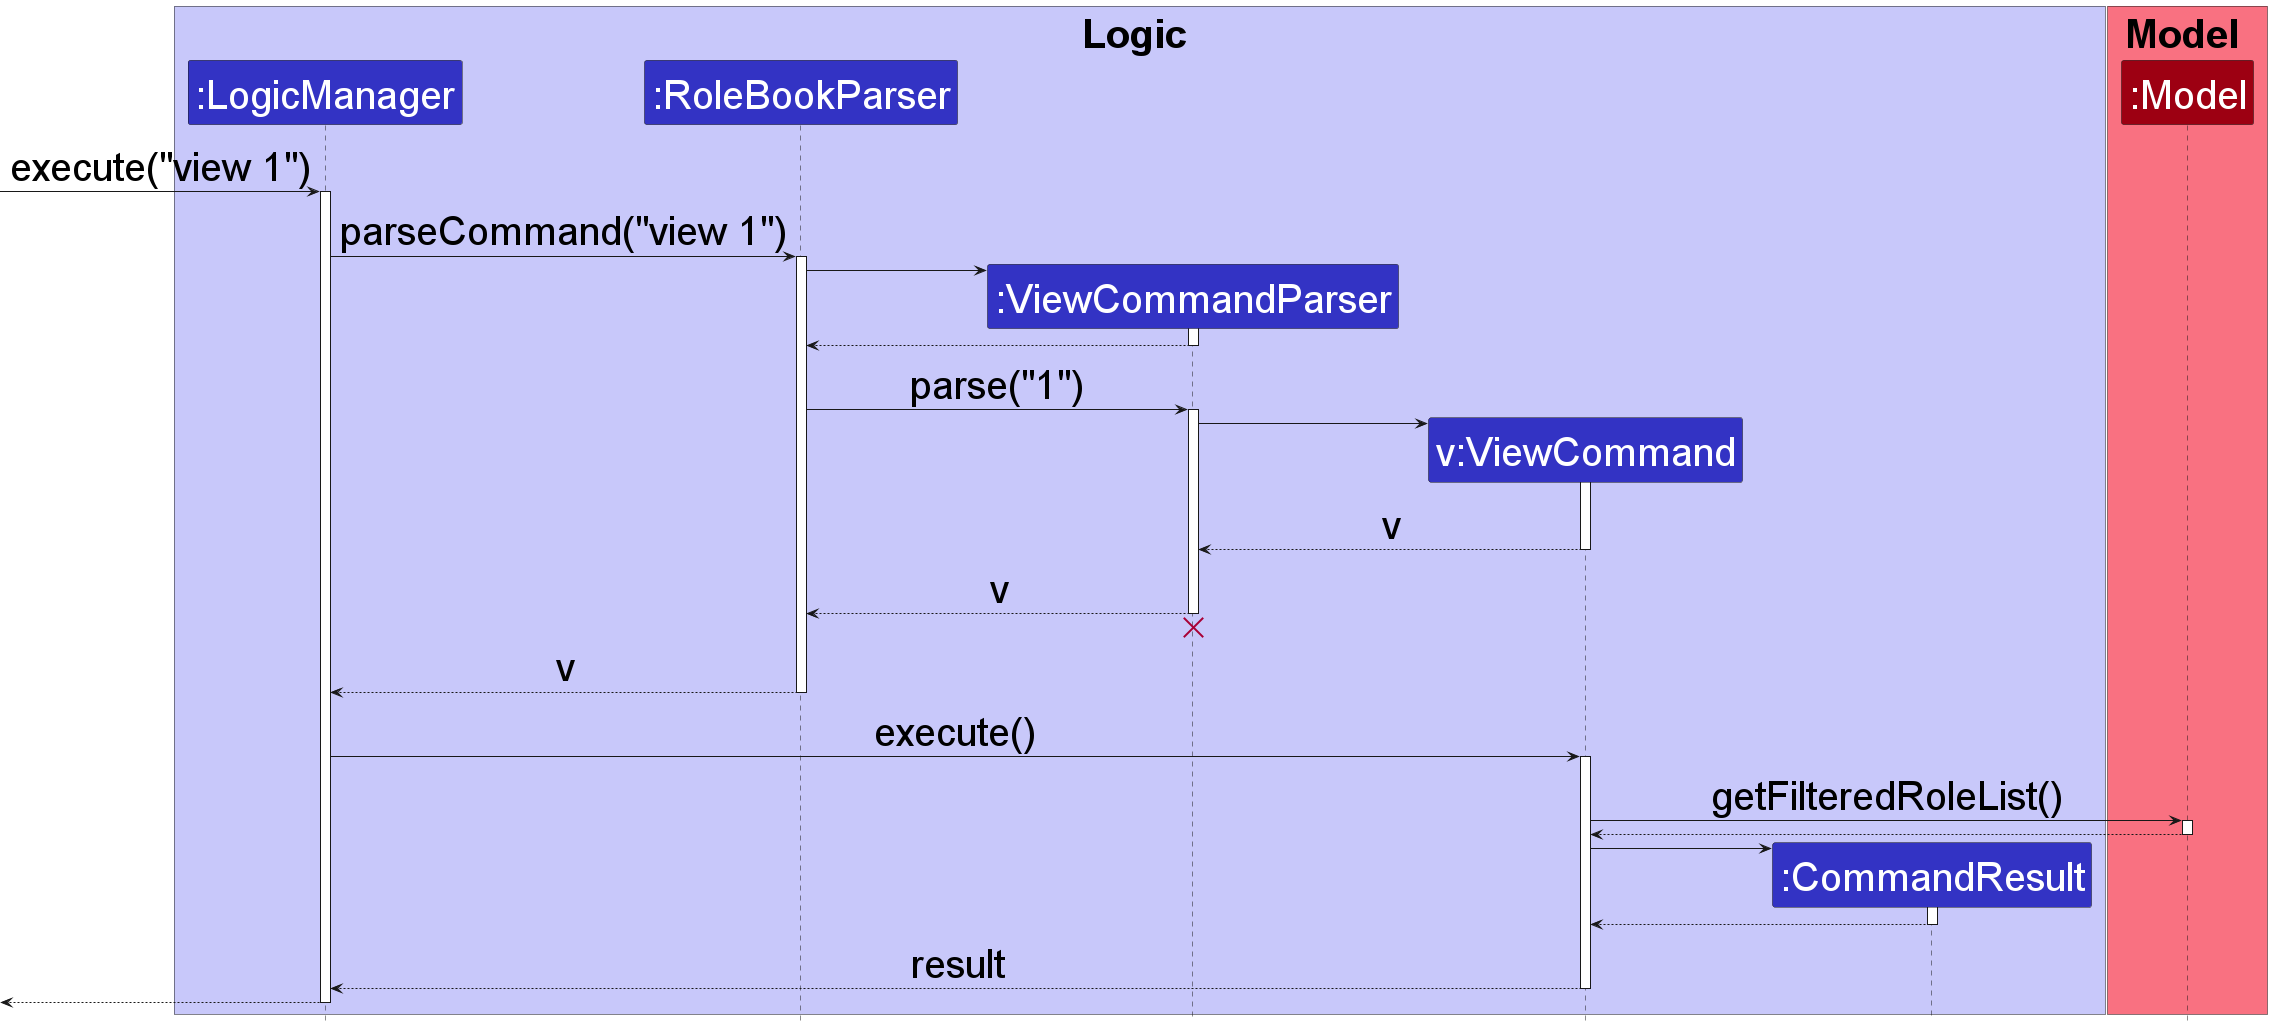

The diagram above was rendered by PlantUML. Its source (embedded in the PNG):
@startuml
!include style.puml

skinparam defaultFontSize 40

box Logic LOGIC_COLOR_T1
participant ":LogicManager" as LogicManager LOGIC_COLOR
participant ":RoleBookParser" as RoleBookParser LOGIC_COLOR
participant ":ViewCommandParser" as ViewCommandParser LOGIC_COLOR
participant "v:ViewCommand" as ViewCommand LOGIC_COLOR
participant ":CommandResult" as CommandResult LOGIC_COLOR
end box

box Model MODEL_COLOR_T1
participant ":Model" as Model MODEL_COLOR
participant ":RoleBook" as Model MODEL_COLOR
end box

[-> LogicManager : execute("view 1")
activate LogicManager

LogicManager -> RoleBookParser : parseCommand("view 1")
activate RoleBookParser

create ViewCommandParser
RoleBookParser -> ViewCommandParser
activate ViewCommandParser

ViewCommandParser --> RoleBookParser
deactivate ViewCommandParser

RoleBookParser -> ViewCommandParser : parse("1")
activate ViewCommandParser

create ViewCommand
ViewCommandParser -> ViewCommand
activate ViewCommand

ViewCommand --> ViewCommandParser : v
deactivate ViewCommand

ViewCommandParser --> RoleBookParser : v
deactivate ViewCommandParser
'Hidden arrow to position the destroy marker below the end of the activation bar.
ViewCommandParser -[hidden]-> RoleBookParser
destroy ViewCommandParser

RoleBookParser --> LogicManager : v
deactivate RoleBookParser

LogicManager -> ViewCommand : execute()
activate ViewCommand

ViewCommand -> Model : getFilteredRoleList()
activate Model

Model --> ViewCommand
deactivate Model

create CommandResult
ViewCommand -> CommandResult
activate CommandResult

CommandResult --> ViewCommand
deactivate CommandResult

ViewCommand --> LogicManager : result
deactivate ViewCommand

[<--LogicManager
deactivate LogicManager
@enduml